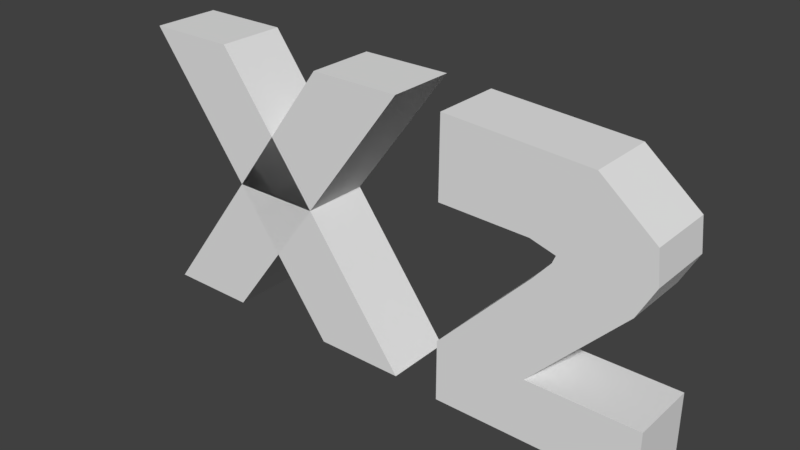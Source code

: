 # Source: times2.blend  (saved by Blender 2.77.0; exported with 4.5.12 LTS)
import bpy
from mathutils import Matrix  # noqa: F401  (used for matrix-valued properties, if any)

bpy.ops.wm.read_factory_settings(use_empty=True)
scene = bpy.context.scene
scene.name = 'Scene'

# ---- collections
col_collection_1 = bpy.data.collections.new('Collection 1'); scene.collection.children.link(col_collection_1)

# ---- materials (node trees are filled in below, after node groups)
mat_x2 = bpy.data.materials.new('x2')
mat_x2.alpha_threshold = 0.0
mat_x2.use_transparent_shadow = False
mat_x2.roughness = 0.5

# ---- material node trees

# ---- world
world_world = bpy.data.worlds.new('World'); scene.world = world_world
world_world.color = (0.05088, 0.05088, 0.05088)
world_world.use_sun_shadow = False
world_world.sun_shadow_jitter_overblur = 0.0
world_world.cycles.sampling_method = 'MANUAL'

# ---- meshes
me_plane = bpy.data.meshes.new('Plane')
me_plane.from_pydata([(-2.248, -1.0, 0.0), (-0.2481, -1.0, 0.0), (2.243, 2.825, -7.977e-08), (4.243, 2.825, -7.977e-08), (5.275, -0.1922, -3.531e-08), (7.275, -0.1922, -3.531e-08), (7.304, 1.154, -6.714e-09), (9.304, 1.154, -6.714e-09), (5.275, -1.056, 2.43e-09), (7.275, -1.056, 2.43e-09), (9.702, -0.1922, -3.531e-08), (9.702, -1.056, 2.43e-09), (7.689, 1.434, -1.897e-08), (9.673, 1.592, -2.589e-08), (7.761, 1.542, -2.367e-08), (9.6, 2.04, -4.546e-08), (7.219, 1.642, -2.805e-08), (8.411, 2.66, -7.257e-08), (5.249, 1.68, -2.971e-08), (5.261, 2.785, -7.803e-08), (4.243, -1.0, 8.742e-08), (2.243, -1.0, 8.742e-08), (-0.2481, 2.825, -1.672e-07), (-2.248, 2.825, -1.672e-07), (-2.248, -1.0, -0.9534), (-0.2481, -1.0, -0.9534), (2.243, 2.825, -0.9534), (4.243, 2.825, -0.9534), (5.275, -0.1922, -0.9534), (7.275, -0.1922, -0.9534), (7.304, 1.154, -0.9534), (9.304, 1.154, -0.9534), (5.275, -1.056, -0.9534), (7.275, -1.056, -0.9534), (9.702, -0.1922, -0.9534), (9.702, -1.056, -0.9534), (7.689, 1.434, -0.9534), (9.673, 1.592, -0.9534), (7.761, 1.542, -0.9534), (9.6, 2.04, -0.9534), (7.219, 1.642, -0.9534), (8.411, 2.66, -0.9534), (5.249, 1.68, -0.9534), (5.261, 2.785, -0.9534), (4.243, -1.0, -0.9534), (2.243, -1.0, -0.9534), (-0.2481, 2.825, -0.9534), (-2.248, 2.825, -0.9534)], [], [(0, 2, 3, 1), (4, 6, 7, 5), (5, 9, 8, 4), (5, 10, 11, 9), (6, 12, 13, 7), (12, 14, 15, 13), (14, 16, 17, 15), (16, 18, 19, 17), (20, 22, 23, 21), (24, 25, 27, 26), (28, 29, 31, 30), (29, 28, 32, 33), (29, 33, 35, 34), (30, 31, 37, 36), (36, 37, 39, 38), (38, 39, 41, 40), (40, 41, 43, 42), (44, 45, 47, 46), (11, 10, 34, 35), (22, 20, 44, 46), (6, 4, 28, 30), (14, 12, 36, 38), (9, 11, 35, 33), (20, 21, 45, 44), (10, 5, 29, 34), (21, 23, 47, 45), (5, 7, 31, 29), (15, 17, 41, 39), (23, 22, 46, 47), (16, 14, 38, 40), (2, 0, 24, 26), (7, 13, 37, 31), (8, 9, 33, 32), (19, 18, 42, 43), (0, 1, 25, 24), (12, 6, 30, 36), (4, 8, 32, 28), (17, 19, 43, 41), (1, 3, 27, 25), (18, 16, 40, 42), (3, 2, 26, 27), (13, 15, 39, 37)])
me_plane.materials.append(mat_x2)
me_plane.use_remesh_preserve_volume = False
me_plane.use_remesh_preserve_attributes = False
me_plane.use_mirror_vertex_groups = False
me_plane.update()

# ---- objects
ob_plane = bpy.data.objects.new('Plane', me_plane)

# ---- transforms, parenting, visibility, modifiers, constraints
ob_plane.location = (-2.295, 0.0, 1.029)
ob_plane.rotation_euler = (1.571, 0.0, 0.0)
ob_plane.scale = (0.634, 1.0, 1.0)
ob_plane.lineart.crease_threshold = 0.0

# ---- collection membership
col_collection_1.objects.link(ob_plane)

# ---- scene / render settings (as saved in the file)
scene.frame_start = 1; scene.frame_end = 250; scene.frame_set(1)
scene.render.engine = 'BLENDER_EEVEE_NEXT'
scene.render.resolution_percentage = 50
scene.render.dither_intensity = 0.0
scene.cycles.use_denoising = False
scene.cycles.samples = 128
scene.cycles.sampling_pattern = 'TABULATED_SOBOL'
scene.cycles.light_sampling_threshold = 0.0
scene.cycles.use_adaptive_sampling = False
scene.cycles.use_light_tree = False
scene.cycles.blur_glossy = 0.0
scene.cycles.sample_clamp_indirect = 0.0
scene.view_settings.view_transform = 'Standard'
bpy.context.view_layer.update()

# ---- added for rendering (the .blend has no active camera and no usable light): camera, sun
cam_auto = bpy.data.cameras.new('AutoCamera')
cam_auto.lens = 50.0
cam_auto.sensor_width = 36.0
cam_auto.clip_end = 1000.0
ob_auto_camera = bpy.data.objects.new('AutoCamera', cam_auto)
scene.collection.objects.link(ob_auto_camera)
ob_auto_camera.location = (7.99329, -9.03386, 8.25372)
ob_auto_camera.rotation_euler = (1.09748, -7.21219e-08, 0.694738)
scene.camera = ob_auto_camera
light_auto_sun = bpy.data.lights.new('AutoSun', 'SUN')
light_auto_sun.energy = 3.0
light_auto_sun.angle = 0.0523599
ob_auto_sun = bpy.data.objects.new('AutoSun', light_auto_sun)
scene.collection.objects.link(ob_auto_sun)
ob_auto_sun.rotation_euler = (0.872665, 0.174533, 0.523599)
bpy.context.view_layer.update()
